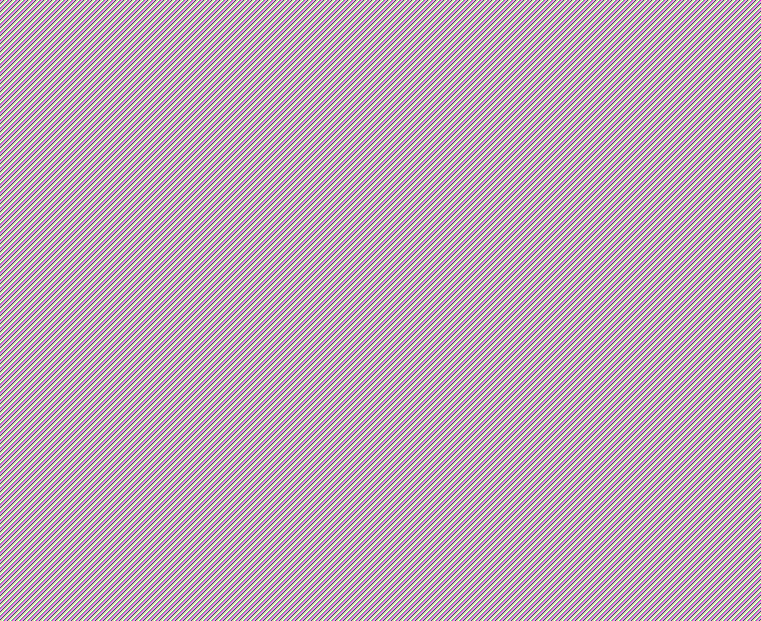

The diagram above was exported from draw.io. Its source (the exported page's mxGraphModel, read from the mxfile embedded in the PNG):
<mxGraphModel dx="1021" dy="549" grid="1" gridSize="10" guides="1" tooltips="1" connect="1" arrows="1" fold="1" page="1" pageScale="1" pageWidth="850" pageHeight="1100" math="0" shadow="0">
  <root>
    <mxCell id="0" />
    <mxCell id="1" parent="0" />
    <mxCell id="KpigmKrG50PKzWlH0U4x-2" value="" style="rounded=0;whiteSpace=wrap;html=1;" vertex="1" parent="1">
      <mxGeometry x="70" y="250" width="710" height="190" as="geometry" />
    </mxCell>
    <mxCell id="KpigmKrG50PKzWlH0U4x-5" value="" style="group" vertex="1" connectable="0" parent="1">
      <mxGeometry x="444" y="300" width="59" height="60" as="geometry" />
    </mxCell>
    <mxCell id="KpigmKrG50PKzWlH0U4x-6" value="" style="group" vertex="1" connectable="0" parent="KpigmKrG50PKzWlH0U4x-5">
      <mxGeometry width="59" height="60" as="geometry" />
    </mxCell>
    <mxCell id="KpigmKrG50PKzWlH0U4x-8" value="" style="group" vertex="1" connectable="0" parent="KpigmKrG50PKzWlH0U4x-6">
      <mxGeometry x="1" width="58" height="60" as="geometry" />
    </mxCell>
    <mxCell id="KpigmKrG50PKzWlH0U4x-9" value="" style="group" vertex="1" connectable="0" parent="KpigmKrG50PKzWlH0U4x-8">
      <mxGeometry width="58" height="60" as="geometry" />
    </mxCell>
    <mxCell id="KpigmKrG50PKzWlH0U4x-11" value="" style="group" vertex="1" connectable="0" parent="KpigmKrG50PKzWlH0U4x-9">
      <mxGeometry width="58" height="60" as="geometry" />
    </mxCell>
    <mxCell id="KpigmKrG50PKzWlH0U4x-12" value="" style="group" vertex="1" connectable="0" parent="KpigmKrG50PKzWlH0U4x-11">
      <mxGeometry x="-2" width="60" height="60" as="geometry" />
    </mxCell>
    <mxCell id="KpigmKrG50PKzWlH0U4x-13" value="" style="group" vertex="1" connectable="0" parent="KpigmKrG50PKzWlH0U4x-12">
      <mxGeometry width="60" height="60" as="geometry" />
    </mxCell>
    <mxCell id="KpigmKrG50PKzWlH0U4x-16" value="" style="group" vertex="1" connectable="0" parent="KpigmKrG50PKzWlH0U4x-13">
      <mxGeometry width="60" height="60" as="geometry" />
    </mxCell>
    <mxCell id="KpigmKrG50PKzWlH0U4x-3" value="SMS Sent" style="text;html=1;strokeColor=#6c8ebf;fillColor=#dae8fc;align=center;verticalAlign=middle;whiteSpace=wrap;rounded=0;" vertex="1" parent="KpigmKrG50PKzWlH0U4x-16">
      <mxGeometry width="60" height="20" as="geometry" />
    </mxCell>
    <mxCell id="KpigmKrG50PKzWlH0U4x-4" value="200" style="text;html=1;strokeColor=none;fillColor=none;align=center;verticalAlign=middle;whiteSpace=wrap;rounded=0;" vertex="1" parent="KpigmKrG50PKzWlH0U4x-16">
      <mxGeometry x="9" y="40" width="40" height="20" as="geometry" />
    </mxCell>
    <mxCell id="KpigmKrG50PKzWlH0U4x-17" value="" style="group" vertex="1" connectable="0" parent="KpigmKrG50PKzWlH0U4x-13">
      <mxGeometry x="10" y="10" width="40" height="60" as="geometry" />
    </mxCell>
    <mxCell id="KpigmKrG50PKzWlH0U4x-20" value="" style="group" vertex="1" connectable="0" parent="KpigmKrG50PKzWlH0U4x-17">
      <mxGeometry x="43" width="40" height="60" as="geometry" />
    </mxCell>
    <mxCell id="KpigmKrG50PKzWlH0U4x-24" value="" style="group" vertex="1" connectable="0" parent="KpigmKrG50PKzWlH0U4x-20">
      <mxGeometry width="40" height="60" as="geometry" />
    </mxCell>
    <mxCell id="KpigmKrG50PKzWlH0U4x-21" value="" style="group" vertex="1" connectable="0" parent="1">
      <mxGeometry x="550" y="300" width="40" height="60" as="geometry" />
    </mxCell>
    <mxCell id="KpigmKrG50PKzWlH0U4x-22" value="Edit" style="text;html=1;strokeColor=#6c8ebf;fillColor=#dae8fc;align=center;verticalAlign=middle;whiteSpace=wrap;rounded=0;" vertex="1" parent="KpigmKrG50PKzWlH0U4x-21">
      <mxGeometry x="19" width="40" height="20" as="geometry" />
    </mxCell>
    <mxCell id="KpigmKrG50PKzWlH0U4x-25" value="" style="group" vertex="1" connectable="0" parent="1">
      <mxGeometry x="300" y="300" width="40" height="60" as="geometry" />
    </mxCell>
    <mxCell id="KpigmKrG50PKzWlH0U4x-26" value="Role" style="text;html=1;strokeColor=#6c8ebf;fillColor=#dae8fc;align=center;verticalAlign=middle;whiteSpace=wrap;rounded=0;" vertex="1" parent="KpigmKrG50PKzWlH0U4x-25">
      <mxGeometry x="33" width="40" height="20" as="geometry" />
    </mxCell>
    <mxCell id="KpigmKrG50PKzWlH0U4x-27" value="Admin" style="text;html=1;strokeColor=none;fillColor=none;align=center;verticalAlign=middle;whiteSpace=wrap;rounded=0;" vertex="1" parent="KpigmKrG50PKzWlH0U4x-25">
      <mxGeometry x="33" y="40" width="40" height="20" as="geometry" />
    </mxCell>
    <mxCell id="KpigmKrG50PKzWlH0U4x-32" value="" style="group" vertex="1" connectable="0" parent="1">
      <mxGeometry x="700" y="300" width="40" height="60" as="geometry" />
    </mxCell>
    <mxCell id="KpigmKrG50PKzWlH0U4x-33" value="Remove" style="text;html=1;strokeColor=#6c8ebf;fillColor=#dae8fc;align=center;verticalAlign=middle;whiteSpace=wrap;rounded=0;" vertex="1" parent="KpigmKrG50PKzWlH0U4x-32">
      <mxGeometry x="-10" width="50" height="20" as="geometry" />
    </mxCell>
    <mxCell id="KpigmKrG50PKzWlH0U4x-28" value="&amp;nbsp;Admin User" style="text;html=1;strokeColor=none;fillColor=none;align=center;verticalAlign=middle;whiteSpace=wrap;rounded=0;" vertex="1" parent="1">
      <mxGeometry x="205" y="340" width="70" height="20" as="geometry" />
    </mxCell>
    <mxCell id="KpigmKrG50PKzWlH0U4x-29" value="Name" style="text;html=1;strokeColor=#6c8ebf;fillColor=#dae8fc;align=center;verticalAlign=middle;whiteSpace=wrap;rounded=0;" vertex="1" parent="1">
      <mxGeometry x="220" y="300" width="40" height="20" as="geometry" />
    </mxCell>
    <mxCell id="KpigmKrG50PKzWlH0U4x-37" value="User" style="text;html=1;strokeColor=none;fillColor=none;align=center;verticalAlign=middle;whiteSpace=wrap;rounded=0;" vertex="1" parent="1">
      <mxGeometry x="110" y="340" width="40" height="20" as="geometry" />
    </mxCell>
    <mxCell id="KpigmKrG50PKzWlH0U4x-38" value="Avatar" style="text;html=1;strokeColor=#6c8ebf;fillColor=#dae8fc;align=center;verticalAlign=middle;whiteSpace=wrap;rounded=0;" vertex="1" parent="1">
      <mxGeometry x="110" y="300" width="40" height="20" as="geometry" />
    </mxCell>
    <mxCell id="KpigmKrG50PKzWlH0U4x-47" value="100" style="text;html=1;strokeColor=none;fillColor=none;align=center;verticalAlign=middle;whiteSpace=wrap;rounded=0;" vertex="1" parent="1">
      <mxGeometry x="452" y="370" width="40" height="20" as="geometry" />
    </mxCell>
    <mxCell id="KpigmKrG50PKzWlH0U4x-48" value="User" style="text;html=1;strokeColor=none;fillColor=none;align=center;verticalAlign=middle;whiteSpace=wrap;rounded=0;" vertex="1" parent="1">
      <mxGeometry x="333" y="370" width="40" height="20" as="geometry" />
    </mxCell>
    <mxCell id="KpigmKrG50PKzWlH0U4x-49" value="Basic User" style="text;html=1;strokeColor=none;fillColor=none;align=center;verticalAlign=middle;whiteSpace=wrap;rounded=0;" vertex="1" parent="1">
      <mxGeometry x="210" y="370" width="60" height="20" as="geometry" />
    </mxCell>
    <mxCell id="KpigmKrG50PKzWlH0U4x-50" value="User" style="text;html=1;strokeColor=none;fillColor=none;align=center;verticalAlign=middle;whiteSpace=wrap;rounded=0;" vertex="1" parent="1">
      <mxGeometry x="110" y="370" width="40" height="20" as="geometry" />
    </mxCell>
    <mxCell id="KpigmKrG50PKzWlH0U4x-51" value="" style="rounded=0;whiteSpace=wrap;html=1;" vertex="1" parent="1">
      <mxGeometry x="70" y="490" width="120" height="340" as="geometry" />
    </mxCell>
    <mxCell id="KpigmKrG50PKzWlH0U4x-52" value="SETTINGS" style="text;html=1;strokeColor=none;fillColor=none;align=center;verticalAlign=middle;whiteSpace=wrap;rounded=0;" vertex="1" parent="1">
      <mxGeometry x="20" y="210" width="150" height="40" as="geometry" />
    </mxCell>
    <mxCell id="KpigmKrG50PKzWlH0U4x-53" value="Analytics" style="text;html=1;strokeColor=#6c8ebf;fillColor=#dae8fc;align=center;verticalAlign=middle;whiteSpace=wrap;rounded=0;" vertex="1" parent="1">
      <mxGeometry x="100" y="573" width="50" height="20" as="geometry" />
    </mxCell>
    <mxCell id="KpigmKrG50PKzWlH0U4x-54" value="Broadcast" style="text;html=1;strokeColor=#6c8ebf;fillColor=#dae8fc;align=center;verticalAlign=middle;whiteSpace=wrap;rounded=0;" vertex="1" parent="1">
      <mxGeometry x="100" y="623" width="60" height="20" as="geometry" />
    </mxCell>
    <mxCell id="KpigmKrG50PKzWlH0U4x-55" value="Templates" style="text;html=1;strokeColor=#6c8ebf;fillColor=#dae8fc;align=center;verticalAlign=middle;whiteSpace=wrap;rounded=0;" vertex="1" parent="1">
      <mxGeometry x="100" y="673" width="60" height="20" as="geometry" />
    </mxCell>
    <mxCell id="KpigmKrG50PKzWlH0U4x-56" value="Settings" style="text;html=1;strokeColor=#6c8ebf;fillColor=#dae8fc;align=center;verticalAlign=middle;whiteSpace=wrap;rounded=0;" vertex="1" parent="1">
      <mxGeometry x="100" y="723" width="60" height="20" as="geometry" />
    </mxCell>
    <mxCell id="KpigmKrG50PKzWlH0U4x-57" value="Profile" style="text;html=1;strokeColor=#6c8ebf;fillColor=#dae8fc;align=center;verticalAlign=middle;whiteSpace=wrap;rounded=0;" vertex="1" parent="1">
      <mxGeometry x="100" y="773" width="60" height="20" as="geometry" />
    </mxCell>
    <mxCell id="KpigmKrG50PKzWlH0U4x-58" value="Audience" style="text;html=1;strokeColor=#6c8ebf;fillColor=#dae8fc;align=center;verticalAlign=middle;whiteSpace=wrap;rounded=0;" vertex="1" parent="1">
      <mxGeometry x="100" y="530" width="50" height="20" as="geometry" />
    </mxCell>
    <mxCell id="KpigmKrG50PKzWlH0U4x-59" value="" style="rounded=0;whiteSpace=wrap;html=1;" vertex="1" parent="1">
      <mxGeometry x="253" y="490" width="120" height="340" as="geometry" />
    </mxCell>
    <mxCell id="KpigmKrG50PKzWlH0U4x-60" value="Analytics" style="text;html=1;strokeColor=#6c8ebf;fillColor=#dae8fc;align=center;verticalAlign=middle;whiteSpace=wrap;rounded=0;" vertex="1" parent="1">
      <mxGeometry x="283" y="573" width="50" height="20" as="geometry" />
    </mxCell>
    <mxCell id="KpigmKrG50PKzWlH0U4x-61" value="Broadcast" style="text;html=1;strokeColor=#6c8ebf;fillColor=#dae8fc;align=center;verticalAlign=middle;whiteSpace=wrap;rounded=0;" vertex="1" parent="1">
      <mxGeometry x="283" y="623" width="60" height="20" as="geometry" />
    </mxCell>
    <mxCell id="KpigmKrG50PKzWlH0U4x-62" value="Templates" style="text;html=1;strokeColor=#6c8ebf;fillColor=#dae8fc;align=center;verticalAlign=middle;whiteSpace=wrap;rounded=0;" vertex="1" parent="1">
      <mxGeometry x="283" y="673" width="60" height="20" as="geometry" />
    </mxCell>
    <mxCell id="KpigmKrG50PKzWlH0U4x-63" value="Users" style="text;html=1;strokeColor=#6c8ebf;fillColor=#dae8fc;align=center;verticalAlign=middle;whiteSpace=wrap;rounded=0;" vertex="1" parent="1">
      <mxGeometry x="283" y="723" width="60" height="20" as="geometry" />
    </mxCell>
    <mxCell id="KpigmKrG50PKzWlH0U4x-64" value="Profile" style="text;html=1;strokeColor=#6c8ebf;fillColor=#dae8fc;align=center;verticalAlign=middle;whiteSpace=wrap;rounded=0;" vertex="1" parent="1">
      <mxGeometry x="283" y="773" width="60" height="20" as="geometry" />
    </mxCell>
    <mxCell id="KpigmKrG50PKzWlH0U4x-65" value="Audience" style="text;html=1;strokeColor=#6c8ebf;fillColor=#dae8fc;align=center;verticalAlign=middle;whiteSpace=wrap;rounded=0;" vertex="1" parent="1">
      <mxGeometry x="283" y="530" width="50" height="20" as="geometry" />
    </mxCell>
    <mxCell id="KpigmKrG50PKzWlH0U4x-66" value="Side Menu" style="text;html=1;strokeColor=none;fillColor=none;align=center;verticalAlign=middle;whiteSpace=wrap;rounded=0;" vertex="1" parent="1">
      <mxGeometry x="50" y="470" width="90" height="20" as="geometry" />
    </mxCell>
    <mxCell id="KpigmKrG50PKzWlH0U4x-67" value="Settings" style="text;html=1;strokeColor=none;fillColor=none;align=center;verticalAlign=middle;whiteSpace=wrap;rounded=0;" vertex="1" parent="1">
      <mxGeometry x="240" y="470" width="90" height="20" as="geometry" />
    </mxCell>
  </root>
</mxGraphModel>